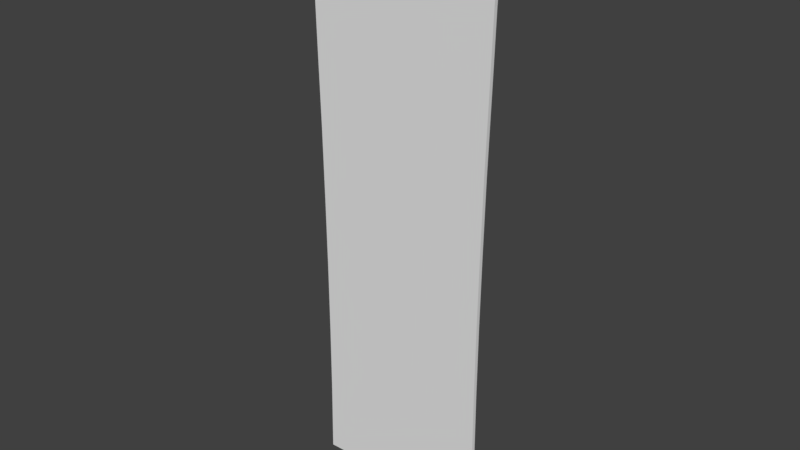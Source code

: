 # Source: Curtain.blend  (saved by Blender 2.78.0; exported with 4.5.12 LTS)
import bpy
from mathutils import Matrix  # noqa: F401  (used for matrix-valued properties, if any)

bpy.ops.wm.read_factory_settings(use_empty=True)
scene = bpy.context.scene
scene.name = 'Scene'

# ---- collections
col_collection_1 = bpy.data.collections.new('Collection 1'); scene.collection.children.link(col_collection_1)

# ---- world
world_world = bpy.data.worlds.new('World'); scene.world = world_world
world_world.color = (0.05088, 0.05088, 0.05088)
world_world.use_sun_shadow = False
world_world.sun_shadow_jitter_overblur = 0.0
world_world.cycles.sampling_method = 'MANUAL'

# ---- meshes
me_plane_001 = bpy.data.meshes.new('Plane.001')
me_plane_001.from_pydata([(-1.0, -4.846, 2.831e-07), (1.0, -4.846, 2.831e-07), (-0.9191, 1.048, -7.451e-09), (0.9192, 1.048, -7.451e-09), (-0.9066, 0.316, 3.725e-08), (-0.9029, -0.4176, 6.706e-08), (-0.905, -1.152, 1.043e-07), (-0.9132, -1.889, 1.416e-07), (-0.9251, -2.626, 1.714e-07), (-0.9442, -3.364, 2.086e-07), (-0.9617, -4.104, 2.459e-07), (-0.75, -4.846, 2.831e-07), (-0.5, -4.846, 2.831e-07), (-0.25, -4.846, 2.831e-07), (0.0, -4.846, 2.831e-07), (0.25, -4.846, 2.831e-07), (0.5, -4.846, 2.831e-07), (0.75, -4.846, 2.831e-07), (0.9617, -4.104, 2.459e-07), (0.9442, -3.364, 2.086e-07), (0.925, -2.626, 1.714e-07), (0.9132, -1.889, 1.416e-07), (0.905, -1.152, 1.043e-07), (0.9029, -0.4176, 6.706e-08), (0.9066, 0.316, 3.725e-08), (0.6978, 1.043, -7.451e-09), (0.4677, 1.041, -7.451e-09), (0.2398, 1.038, -7.451e-09), (2.888e-05, 1.036, -7.451e-09), (-0.2398, 1.038, -7.451e-09), (-0.4676, 1.041, -7.451e-09), (-0.6977, 1.043, -7.451e-09), (-0.7412, -4.11, 2.459e-07), (-0.7169, -3.37, 2.086e-07), (-0.7009, -2.632, 1.714e-07), (-0.6881, -1.894, 1.416e-07), (-0.6809, -1.158, 1.043e-07), (-0.6798, -0.4226, 6.706e-08), (-0.6877, 0.3111, 3.725e-08), (-0.4949, -4.111, 2.459e-07), (-0.4877, -3.375, 2.086e-07), (-0.4723, -2.636, 1.714e-07), (-0.459, -1.898, 1.416e-07), (-0.452, -1.161, 1.043e-07), (-0.4544, -0.4256, 6.706e-08), (-0.4605, 0.3083, 3.725e-08), (-0.2481, -4.111, 2.459e-07), (-0.2447, -3.376, 2.086e-07), (-0.2396, -2.64, 1.714e-07), (-0.2312, -1.902, 1.416e-07), (-0.2286, -1.165, 1.043e-07), (-0.2309, -0.429, 6.706e-08), (-0.2316, 0.3051, 3.725e-08), (9.825e-07, -4.111, 2.459e-07), (2.006e-06, -3.376, 2.086e-07), (4.531e-06, -2.64, 1.714e-07), (8.373e-06, -1.903, 1.416e-07), (1.196e-05, -1.166, 1.043e-07), (3.206e-06, -0.4303, 6.706e-08), (3.896e-05, 0.3038, 3.725e-08), (0.2481, -4.111, 2.459e-07), (0.2447, -3.376, 2.086e-07), (0.2396, -2.64, 1.714e-07), (0.2312, -1.902, 1.416e-07), (0.2286, -1.165, 1.043e-07), (0.2309, -0.429, 6.706e-08), (0.2316, 0.3051, 3.725e-08), (0.4949, -4.111, 2.459e-07), (0.4877, -3.375, 2.086e-07), (0.4723, -2.636, 1.714e-07), (0.459, -1.898, 1.416e-07), (0.452, -1.161, 1.043e-07), (0.4544, -0.4257, 6.706e-08), (0.4606, 0.3083, 3.725e-08), (0.7412, -4.11, 2.459e-07), (0.7169, -3.37, 2.086e-07), (0.7009, -2.632, 1.714e-07), (0.6881, -1.894, 1.416e-07), (0.6809, -1.158, 1.043e-07), (0.6798, -0.4226, 6.706e-08), (0.6878, 0.3111, 3.725e-08), (-1.0, -4.846, -0.039), (1.0, -4.846, -0.039), (-0.9191, 1.048, -0.039), (0.9192, 1.048, -0.039), (-0.9066, 0.316, -0.039), (-0.9029, -0.4176, -0.039), (-0.905, -1.152, -0.039), (-0.9132, -1.889, -0.039), (-0.9251, -2.626, -0.039), (-0.9442, -3.364, -0.039), (-0.9617, -4.104, -0.039), (-0.75, -4.846, -0.039), (-0.5, -4.846, -0.039), (-0.25, -4.846, -0.039), (0.0, -4.846, -0.039), (0.25, -4.846, -0.039), (0.5, -4.846, -0.039), (0.75, -4.846, -0.039), (0.9617, -4.104, -0.039), (0.9442, -3.364, -0.039), (0.925, -2.626, -0.039), (0.9132, -1.889, -0.039), (0.905, -1.152, -0.039), (0.9029, -0.4176, -0.039), (0.9066, 0.316, -0.039), (0.6978, 1.043, -0.039), (0.4677, 1.041, -0.039), (0.2398, 1.038, -0.039), (2.888e-05, 1.036, -0.039), (-0.2398, 1.038, -0.039), (-0.4676, 1.041, -0.039), (-0.6977, 1.043, -0.039), (-0.7412, -4.11, -0.039), (-0.7169, -3.37, -0.039), (-0.7009, -2.632, -0.039), (-0.6881, -1.894, -0.039), (-0.6809, -1.158, -0.039), (-0.6798, -0.4226, -0.039), (-0.6877, 0.3111, -0.039), (-0.4949, -4.111, -0.039), (-0.4877, -3.375, -0.039), (-0.4723, -2.636, -0.039), (-0.459, -1.898, -0.039), (-0.452, -1.161, -0.039), (-0.4544, -0.4256, -0.039), (-0.4605, 0.3083, -0.039), (-0.2481, -4.111, -0.039), (-0.2447, -3.376, -0.039), (-0.2396, -2.64, -0.039), (-0.2312, -1.902, -0.039), (-0.2286, -1.165, -0.039), (-0.2309, -0.429, -0.039), (-0.2316, 0.3051, -0.039), (9.825e-07, -4.111, -0.039), (2.006e-06, -3.376, -0.039), (4.531e-06, -2.64, -0.039), (8.373e-06, -1.903, -0.039), (1.196e-05, -1.166, -0.039), (3.206e-06, -0.4303, -0.039), (3.896e-05, 0.3038, -0.039), (0.2481, -4.111, -0.039), (0.2447, -3.376, -0.039), (0.2396, -2.64, -0.039), (0.2312, -1.902, -0.039), (0.2286, -1.165, -0.039), (0.2309, -0.429, -0.039), (0.2316, 0.3051, -0.039), (0.4949, -4.111, -0.039), (0.4877, -3.375, -0.039), (0.4723, -2.636, -0.039), (0.459, -1.898, -0.039), (0.452, -1.161, -0.039), (0.4544, -0.4257, -0.039), (0.4606, 0.3083, -0.039), (0.7412, -4.11, -0.039), (0.7169, -3.37, -0.039), (0.7009, -2.632, -0.039), (0.6881, -1.894, -0.039), (0.6809, -1.158, -0.039), (0.6798, -0.4226, -0.039), (0.6878, 0.3111, -0.039)], [], [(80, 24, 3, 25), (4, 38, 31, 2), (38, 45, 30, 31), (45, 52, 29, 30), (52, 59, 28, 29), (59, 66, 27, 28), (66, 73, 26, 27), (73, 80, 25, 26), (0, 11, 32, 10), (10, 32, 33, 9), (9, 33, 34, 8), (8, 34, 35, 7), (7, 35, 36, 6), (6, 36, 37, 5), (5, 37, 38, 4), (11, 12, 39, 32), (32, 39, 40, 33), (33, 40, 41, 34), (34, 41, 42, 35), (35, 42, 43, 36), (36, 43, 44, 37), (37, 44, 45, 38), (12, 13, 46, 39), (39, 46, 47, 40), (40, 47, 48, 41), (41, 48, 49, 42), (42, 49, 50, 43), (43, 50, 51, 44), (44, 51, 52, 45), (13, 14, 53, 46), (46, 53, 54, 47), (47, 54, 55, 48), (48, 55, 56, 49), (49, 56, 57, 50), (50, 57, 58, 51), (51, 58, 59, 52), (14, 15, 60, 53), (53, 60, 61, 54), (54, 61, 62, 55), (55, 62, 63, 56), (56, 63, 64, 57), (57, 64, 65, 58), (58, 65, 66, 59), (15, 16, 67, 60), (60, 67, 68, 61), (61, 68, 69, 62), (62, 69, 70, 63), (63, 70, 71, 64), (64, 71, 72, 65), (65, 72, 73, 66), (16, 17, 74, 67), (67, 74, 75, 68), (68, 75, 76, 69), (69, 76, 77, 70), (70, 77, 78, 71), (71, 78, 79, 72), (72, 79, 80, 73), (17, 1, 18, 74), (74, 18, 19, 75), (75, 19, 20, 76), (76, 20, 21, 77), (77, 21, 22, 78), (78, 22, 23, 79), (79, 23, 24, 80), (161, 106, 84, 105), (85, 83, 112, 119), (119, 112, 111, 126), (126, 111, 110, 133), (133, 110, 109, 140), (140, 109, 108, 147), (147, 108, 107, 154), (154, 107, 106, 161), (81, 91, 113, 92), (91, 90, 114, 113), (90, 89, 115, 114), (89, 88, 116, 115), (88, 87, 117, 116), (87, 86, 118, 117), (86, 85, 119, 118), (92, 113, 120, 93), (113, 114, 121, 120), (114, 115, 122, 121), (115, 116, 123, 122), (116, 117, 124, 123), (117, 118, 125, 124), (118, 119, 126, 125), (93, 120, 127, 94), (120, 121, 128, 127), (121, 122, 129, 128), (122, 123, 130, 129), (123, 124, 131, 130), (124, 125, 132, 131), (125, 126, 133, 132), (94, 127, 134, 95), (127, 128, 135, 134), (128, 129, 136, 135), (129, 130, 137, 136), (130, 131, 138, 137), (131, 132, 139, 138), (132, 133, 140, 139), (95, 134, 141, 96), (134, 135, 142, 141), (135, 136, 143, 142), (136, 137, 144, 143), (137, 138, 145, 144), (138, 139, 146, 145), (139, 140, 147, 146), (96, 141, 148, 97), (141, 142, 149, 148), (142, 143, 150, 149), (143, 144, 151, 150), (144, 145, 152, 151), (145, 146, 153, 152), (146, 147, 154, 153), (97, 148, 155, 98), (148, 149, 156, 155), (149, 150, 157, 156), (150, 151, 158, 157), (151, 152, 159, 158), (152, 153, 160, 159), (153, 154, 161, 160), (98, 155, 99, 82), (155, 156, 100, 99), (156, 157, 101, 100), (157, 158, 102, 101), (158, 159, 103, 102), (159, 160, 104, 103), (160, 161, 105, 104), (0, 10, 91, 81), (1, 17, 98, 82), (3, 24, 105, 84), (2, 31, 112, 83), (4, 2, 83, 85), (5, 4, 85, 86), (6, 5, 86, 87), (7, 6, 87, 88), (8, 7, 88, 89), (9, 8, 89, 90), (10, 9, 90, 91), (11, 0, 81, 92), (12, 11, 92, 93), (13, 12, 93, 94), (14, 13, 94, 95), (15, 14, 95, 96), (16, 15, 96, 97), (17, 16, 97, 98), (18, 1, 82, 99), (19, 18, 99, 100), (20, 19, 100, 101), (21, 20, 101, 102), (22, 21, 102, 103), (23, 22, 103, 104), (24, 23, 104, 105), (25, 3, 84, 106), (26, 25, 106, 107), (27, 26, 107, 108), (28, 27, 108, 109), (29, 28, 109, 110), (30, 29, 110, 111), (31, 30, 111, 112)])
me_plane_001.use_remesh_preserve_volume = False
me_plane_001.use_remesh_preserve_attributes = False
me_plane_001.use_mirror_vertex_groups = False
me_plane_001.update()

# ---- objects
ob_plane = bpy.data.objects.new('Plane', me_plane_001)

# ---- transforms, parenting, visibility, modifiers, constraints
ob_plane.location = (-0.01132, -0.08632, 1.269)
ob_plane.rotation_euler = (-1.571, -0.0, 0.0)
ob_plane.lineart.crease_threshold = 0.0
_vg = ob_plane.vertex_groups.new(name='Group')

# ---- collection membership
col_collection_1.objects.link(ob_plane)

# ---- scene / render settings (as saved in the file)
scene.frame_start = 1; scene.frame_end = 250; scene.frame_set(226)
scene.render.engine = 'BLENDER_EEVEE_NEXT'
scene.render.resolution_percentage = 50
scene.render.dither_intensity = 0.0
scene.cycles.use_denoising = False
scene.cycles.samples = 128
scene.cycles.sampling_pattern = 'TABULATED_SOBOL'
scene.cycles.light_sampling_threshold = 0.0
scene.cycles.use_adaptive_sampling = False
scene.cycles.use_light_tree = False
scene.cycles.blur_glossy = 0.0
scene.cycles.sample_clamp_indirect = 0.0
scene.view_settings.view_transform = 'Standard'
bpy.context.view_layer.update()

# ---- added for rendering (the .blend has no active camera and no usable light): camera, sun
cam_auto = bpy.data.cameras.new('AutoCamera')
cam_auto.lens = 50.0
cam_auto.sensor_width = 36.0
cam_auto.clip_end = 1000.0
ob_auto_camera = bpy.data.objects.new('AutoCamera', cam_auto)
scene.collection.objects.link(ob_auto_camera)
ob_auto_camera.location = (5.74792, -7.01692, 7.77519)
ob_auto_camera.rotation_euler = (1.09748, -7.21219e-08, 0.694738)
scene.camera = ob_auto_camera
light_auto_sun = bpy.data.lights.new('AutoSun', 'SUN')
light_auto_sun.energy = 3.0
light_auto_sun.angle = 0.0523599
ob_auto_sun = bpy.data.objects.new('AutoSun', light_auto_sun)
scene.collection.objects.link(ob_auto_sun)
ob_auto_sun.rotation_euler = (0.872665, 0.174533, 0.523599)
bpy.context.view_layer.update()
